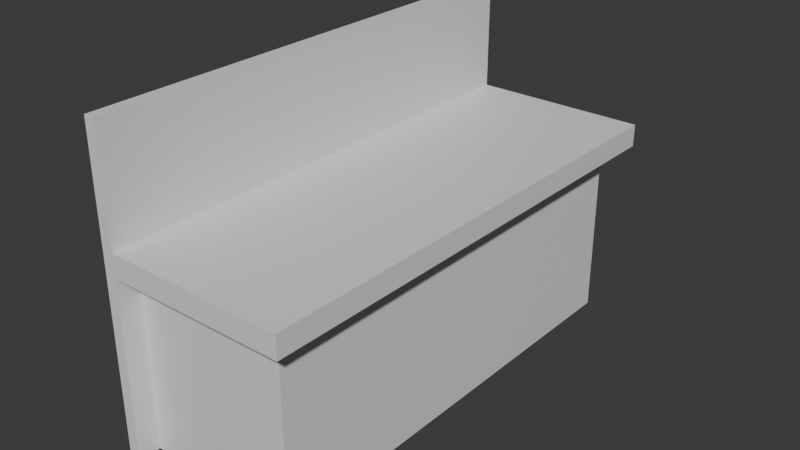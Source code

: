 # Source: crafting_table.blend  (saved by Blender 4.2.66; exported with 4.5.12 LTS)
import bpy
from mathutils import Matrix  # noqa: F401  (used for matrix-valued properties, if any)

bpy.ops.wm.read_factory_settings(use_empty=True)
scene = bpy.context.scene
scene.name = 'Scene'

# ---- collections
col_collection = bpy.data.collections.new('Collection'); scene.collection.children.link(col_collection)

# ---- materials (node trees are filled in below, after node groups)
mat_material = bpy.data.materials.new('Material')
mat_material.alpha_threshold = 0.0
mat_material.roughness = 0.5
mat_material.line_color = (0.0, 0.0, 0.0, 1.0)
mat_material_001 = bpy.data.materials.new('Material.001')
mat_material_001.alpha_threshold = 0.0
mat_material_001.roughness = 0.5
mat_material_001.line_color = (0.0, 0.0, 0.0, 1.0)
mat_material_002 = bpy.data.materials.new('Material.002')
mat_material_002.alpha_threshold = 0.0
mat_material_002.roughness = 0.5
mat_material_002.line_color = (0.0, 0.0, 0.0, 1.0)

# ---- material node trees
mat_material.use_nodes = True; mat_material.node_tree.nodes.clear()
_N = mat_material.node_tree.nodes; _L = mat_material.node_tree.links
n0 = _N.new('ShaderNodeOutputMaterial'); n0.name = 'Material Output'; n0.location = (300, 300)
n1 = _N.new('ShaderNodeBsdfPrincipled'); n1.name = 'Principled BSDF'; n1.location = (10, 300)
n1.inputs[3].default_value = 1.45
_L.new(n1.outputs[0], n0.inputs[0])
n0.is_active_output = True
mat_material_001.use_nodes = True; mat_material_001.node_tree.nodes.clear()
_N = mat_material_001.node_tree.nodes; _L = mat_material_001.node_tree.links
n0 = _N.new('ShaderNodeOutputMaterial'); n0.name = 'Material Output'; n0.location = (300, 300)
n1 = _N.new('ShaderNodeBsdfPrincipled'); n1.name = 'Principled BSDF'; n1.location = (10, 300)
n1.inputs[3].default_value = 1.45
_L.new(n1.outputs[0], n0.inputs[0])
n0.is_active_output = True
mat_material_002.use_nodes = True; mat_material_002.node_tree.nodes.clear()
_N = mat_material_002.node_tree.nodes; _L = mat_material_002.node_tree.links
n0 = _N.new('ShaderNodeOutputMaterial'); n0.name = 'Material Output'; n0.location = (300, 300)
n1 = _N.new('ShaderNodeBsdfPrincipled'); n1.name = 'Principled BSDF'; n1.location = (10, 300)
n1.inputs[3].default_value = 1.45
_L.new(n1.outputs[0], n0.inputs[0])
n0.is_active_output = True

# ---- world
world_world = bpy.data.worlds.new('World'); scene.world = world_world
world_world.use_nodes = True; world_world.node_tree.nodes.clear()
_N = world_world.node_tree.nodes; _L = world_world.node_tree.links
n0 = _N.new('ShaderNodeOutputWorld'); n0.name = 'World Output'; n0.location = (300, 300)
n1 = _N.new('ShaderNodeBackground'); n1.name = 'Background'; n1.location = (10, 300)
n1.inputs[0].default_value = (0.05088, 0.05088, 0.05088, 1.0)
_L.new(n1.outputs[0], n0.inputs[0])
n0.is_active_output = True
world_world.color = (0.05088, 0.05088, 0.05088)
world_world.sun_shadow_jitter_overblur = 0.0

# ---- meshes
me_cube = bpy.data.meshes.new('Cube')
me_cube.from_pydata([(1.0, 1.0, 1.0), (1.0, 1.0, -1.0), (1.0, -1.0, 1.0), (1.0, -1.0, -1.0), (-1.0, 1.0, 1.0), (-1.0, 1.0, -1.0), (-1.0, -1.0, 1.0), (-1.0, -1.0, -1.0)], [], [(0, 4, 6, 2), (3, 2, 6, 7), (7, 6, 4, 5), (5, 1, 3, 7), (1, 0, 2, 3), (5, 4, 0, 1)])
_uv = me_cube.uv_layers.new(name='UVMap')
_uv.uv.foreach_set('vector', [0.625, 0.5, 0.875, 0.5, 0.875, 0.75, 0.625, 0.75, 0.375, 0.75, 0.625, 0.75, 0.625, 1.0, 0.375, 1.0, 0.375, 0.0, 0.625, 0.0, 0.625, 0.25, 0.375, 0.25, 0.125, 0.5, 0.375, 0.5, 0.375, 0.75, 0.125, 0.75, 0.375, 0.5, 0.625, 0.5, 0.625, 0.75, 0.375, 0.75, 0.375, 0.25, 0.625, 0.25, 0.625, 0.5, 0.375, 0.5])
me_cube.materials.append(mat_material)
me_cube.use_mirror_vertex_groups = False
me_cube.update()
me_cube_001 = bpy.data.meshes.new('Cube.001')
me_cube_001.from_pydata([(1.0, 1.0, 1.0), (1.0, 1.0, -1.0), (1.0, -1.0, 1.0), (1.0, -1.0, -1.0), (-1.0, 1.0, 1.0), (-1.0, 1.0, -1.0), (-1.0, -1.0, 1.0), (-1.0, -1.0, -1.0)], [], [(0, 4, 6, 2), (3, 2, 6, 7), (7, 6, 4, 5), (5, 1, 3, 7), (1, 0, 2, 3), (5, 4, 0, 1)])
_uv = me_cube_001.uv_layers.new(name='UVMap')
_uv.uv.foreach_set('vector', [0.625, 0.5, 0.875, 0.5, 0.875, 0.75, 0.625, 0.75, 0.375, 0.75, 0.625, 0.75, 0.625, 1.0, 0.375, 1.0, 0.375, 0.0, 0.625, 0.0, 0.625, 0.25, 0.375, 0.25, 0.125, 0.5, 0.375, 0.5, 0.375, 0.75, 0.125, 0.75, 0.375, 0.5, 0.625, 0.5, 0.625, 0.75, 0.375, 0.75, 0.375, 0.25, 0.625, 0.25, 0.625, 0.5, 0.375, 0.5])
me_cube_001.materials.append(mat_material_001)
me_cube_001.use_mirror_vertex_groups = False
me_cube_001.update()
me_cube_002 = bpy.data.meshes.new('Cube.002')
me_cube_002.from_pydata([(1.0, 1.0, 1.0), (1.0, 1.0, -1.0), (1.0, -1.0, 1.0), (1.0, -1.0, -1.0), (-1.0, 1.0, 1.0), (-1.0, 1.0, -1.0), (-1.0, -1.0, 1.0), (-1.0, -1.0, -1.0)], [], [(0, 4, 6, 2), (3, 2, 6, 7), (7, 6, 4, 5), (5, 1, 3, 7), (1, 0, 2, 3), (5, 4, 0, 1)])
_uv = me_cube_002.uv_layers.new(name='UVMap')
_uv.uv.foreach_set('vector', [0.625, 0.5, 0.875, 0.5, 0.875, 0.75, 0.625, 0.75, 0.375, 0.75, 0.625, 0.75, 0.625, 1.0, 0.375, 1.0, 0.375, 0.0, 0.625, 0.0, 0.625, 0.25, 0.375, 0.25, 0.125, 0.5, 0.375, 0.5, 0.375, 0.75, 0.125, 0.75, 0.375, 0.5, 0.625, 0.5, 0.625, 0.75, 0.375, 0.75, 0.375, 0.25, 0.625, 0.25, 0.625, 0.5, 0.375, 0.5])
me_cube_002.materials.append(mat_material_002)
me_cube_002.use_mirror_vertex_groups = False
me_cube_002.update()

# ---- objects
ob_cube = bpy.data.objects.new('Cube', me_cube)
ob_cube_001 = bpy.data.objects.new('Cube.001', me_cube_001)
ob_cube_002 = bpy.data.objects.new('Cube.002', me_cube_002)

# ---- transforms, parenting, visibility, modifiers, constraints
ob_cube.location = (0.0, 0.0, 0.4)
ob_cube.scale = (0.35, 1.0, 0.4)
ob_cube.lock_rotations_4d = False
ob_cube.empty_display_type = 'ARROWS'
ob_cube.lineart.crease_threshold = 0.0
ob_cube_001.location = (-0.375, 0.0, 0.7)
ob_cube_001.scale = (0.025, 1.1, 0.7)
ob_cube_001.lock_rotations_4d = False
ob_cube_001.empty_display_type = 'ARROWS'
ob_cube_001.lineart.crease_threshold = 0.0
ob_cube_002.location = (0.05, 0.0, 0.85)
ob_cube_002.scale = (0.4, 1.1, 0.05)
ob_cube_002.lock_rotations_4d = False
ob_cube_002.empty_display_type = 'ARROWS'
ob_cube_002.lineart.crease_threshold = 0.0

# ---- collection membership
col_collection.objects.link(ob_cube)
col_collection.objects.link(ob_cube_001)
col_collection.objects.link(ob_cube_002)

# ---- scene / render settings (as saved in the file)
scene.frame_start = 1; scene.frame_end = 250; scene.frame_set(1)
scene.render.engine = 'BLENDER_EEVEE_NEXT'
bpy.context.view_layer.update()

# ---- added for rendering (the .blend has no active camera and no usable light): camera, sun
cam_auto = bpy.data.cameras.new('AutoCamera')
cam_auto.lens = 50.0
cam_auto.sensor_width = 36.0
cam_auto.clip_end = 1000.0
ob_auto_camera = bpy.data.objects.new('AutoCamera', cam_auto)
scene.collection.objects.link(ob_auto_camera)
ob_auto_camera.location = (2.56263, -3.04516, 2.7301)
ob_auto_camera.rotation_euler = (1.09748, -7.21219e-08, 0.694738)
scene.camera = ob_auto_camera
light_auto_sun = bpy.data.lights.new('AutoSun', 'SUN')
light_auto_sun.energy = 3.0
light_auto_sun.angle = 0.0523599
ob_auto_sun = bpy.data.objects.new('AutoSun', light_auto_sun)
scene.collection.objects.link(ob_auto_sun)
ob_auto_sun.rotation_euler = (0.872665, 0.174533, 0.523599)
bpy.context.view_layer.update()
